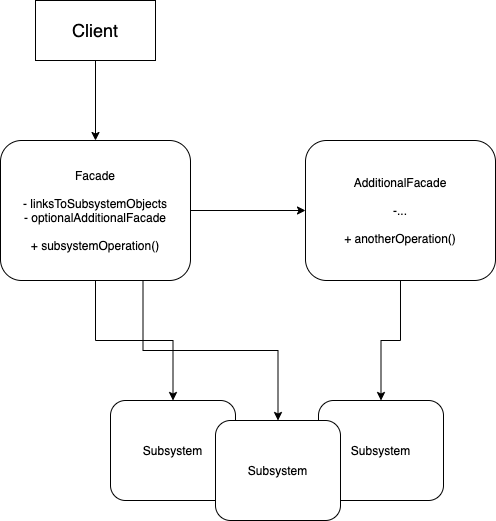

The diagram above was exported from draw.io. Its source (the exported page's mxGraphModel, read from the mxfile embedded in the PNG):
<mxGraphModel dx="628" dy="602" grid="1" gridSize="10" guides="1" tooltips="1" connect="1" arrows="1" fold="1" page="1" pageScale="1" pageWidth="850" pageHeight="1100" math="0" shadow="0">
  <root>
    <mxCell id="0" />
    <mxCell id="1" parent="0" />
    <mxCell id="37" style="edgeStyle=orthogonalEdgeStyle;rounded=0;orthogonalLoop=1;jettySize=auto;html=1;exitX=0.5;exitY=1;exitDx=0;exitDy=0;" parent="1" source="14" edge="1">
      <mxGeometry relative="1" as="geometry">
        <mxPoint x="140" y="460" as="targetPoint" />
      </mxGeometry>
    </mxCell>
    <mxCell id="14" value="&lt;font style=&quot;font-size: 18px&quot;&gt;Client&lt;/font&gt;" style="rounded=0;whiteSpace=wrap;html=1;" parent="1" vertex="1">
      <mxGeometry x="80" y="320" width="120" height="60" as="geometry" />
    </mxCell>
    <mxCell id="52" style="edgeStyle=orthogonalEdgeStyle;rounded=0;orthogonalLoop=1;jettySize=auto;html=1;exitX=1;exitY=0.5;exitDx=0;exitDy=0;" edge="1" parent="1" source="40" target="51">
      <mxGeometry relative="1" as="geometry" />
    </mxCell>
    <mxCell id="57" style="edgeStyle=orthogonalEdgeStyle;rounded=0;orthogonalLoop=1;jettySize=auto;html=1;exitX=0.5;exitY=1;exitDx=0;exitDy=0;" edge="1" parent="1" source="40" target="49">
      <mxGeometry relative="1" as="geometry" />
    </mxCell>
    <mxCell id="58" style="edgeStyle=orthogonalEdgeStyle;rounded=0;orthogonalLoop=1;jettySize=auto;html=1;exitX=0.75;exitY=1;exitDx=0;exitDy=0;entryX=0.5;entryY=0;entryDx=0;entryDy=0;" edge="1" parent="1" source="40" target="56">
      <mxGeometry relative="1" as="geometry" />
    </mxCell>
    <mxCell id="40" value="Facade&lt;br&gt;&lt;br&gt;- linksToSubsystemObjects&lt;br&gt;- optionalAdditionalFacade&lt;br&gt;&lt;br&gt;+ subsystemOperation()" style="rounded=1;whiteSpace=wrap;html=1;" parent="1" vertex="1">
      <mxGeometry x="45" y="460" width="190" height="140" as="geometry" />
    </mxCell>
    <mxCell id="49" value="Subsystem" style="rounded=1;whiteSpace=wrap;html=1;" parent="1" vertex="1">
      <mxGeometry x="155" y="720" width="125" height="100" as="geometry" />
    </mxCell>
    <mxCell id="59" style="edgeStyle=orthogonalEdgeStyle;rounded=0;orthogonalLoop=1;jettySize=auto;html=1;exitX=0.5;exitY=1;exitDx=0;exitDy=0;entryX=0.5;entryY=0;entryDx=0;entryDy=0;" edge="1" parent="1" source="51" target="55">
      <mxGeometry relative="1" as="geometry" />
    </mxCell>
    <mxCell id="51" value="AdditionalFacade&lt;br&gt;&lt;br&gt;-...&lt;br&gt;&lt;br&gt;+ anotherOperation()" style="rounded=1;whiteSpace=wrap;html=1;" vertex="1" parent="1">
      <mxGeometry x="350" y="460" width="190" height="140" as="geometry" />
    </mxCell>
    <mxCell id="55" value="Subsystem" style="rounded=1;whiteSpace=wrap;html=1;" vertex="1" parent="1">
      <mxGeometry x="363" y="720" width="125" height="100" as="geometry" />
    </mxCell>
    <mxCell id="56" value="Subsystem" style="rounded=1;whiteSpace=wrap;html=1;" vertex="1" parent="1">
      <mxGeometry x="260" y="740" width="125" height="100" as="geometry" />
    </mxCell>
  </root>
</mxGraphModel>